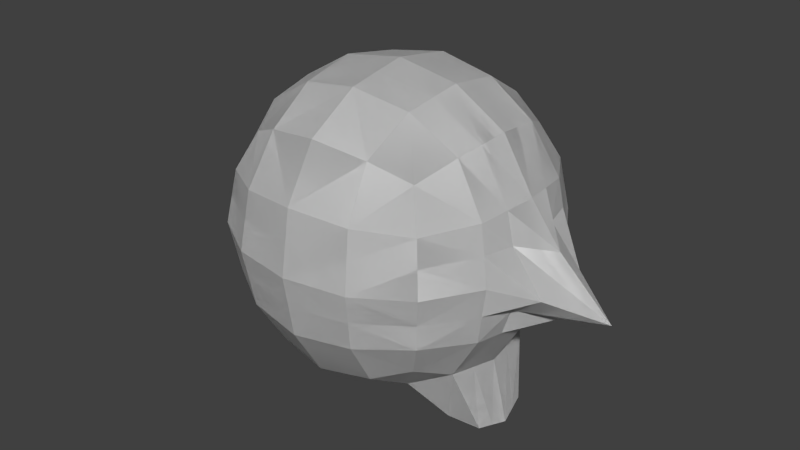 # Source: kirby.blend  (saved by Blender 2.74.0; exported with 4.5.12 LTS)
import bpy
from mathutils import Matrix  # noqa: F401  (used for matrix-valued properties, if any)

bpy.ops.wm.read_factory_settings(use_empty=True)
scene = bpy.context.scene
scene.name = 'Scene'

# ---- collections
col_collection_1 = bpy.data.collections.new('Collection 1'); scene.collection.children.link(col_collection_1)

# ---- materials (node trees are filled in below, after node groups)
mat_charactermaterial = bpy.data.materials.new('characterMaterial')
mat_charactermaterial.alpha_threshold = 0.0
mat_charactermaterial.use_transparent_shadow = False
mat_charactermaterial.roughness = 0.5

# ---- material node trees

# ---- world
world_world = bpy.data.worlds.new('World'); scene.world = world_world
world_world.color = (0.05088, 0.05088, 0.05088)
world_world.use_sun_shadow = False
world_world.sun_shadow_jitter_overblur = 0.0
world_world.cycles.sampling_method = 'MANUAL'
world_world.cycles.sample_map_resolution = 256

# ---- meshes
me_charactermaterial = bpy.data.meshes.new('characterMaterial')
me_charactermaterial.from_pydata([(0.3507, 3.725e-08, 0.1806), (0.48, 0.09821, 0.01798), (0.3264, 0.3264, 0.2361), (0.3264, -0.3264, 0.2361), (0.6211, 0.151, 0.3789), (0.835, 0.1691, 1.167), (0.8477, 0.1693, 0.82), (0.3507, -2.682e-07, 1.819), (0.3264, 0.3264, 1.764), (0.7917, 0.1632, 1.339), (0.7917, 0.1632, 0.6615), (0.3264, -0.3264, 1.764), (1.302, -2.486e-07, 0.8304), (0.8194, 0.3507, 1.0), (0.8194, -3.129e-07, 1.351), (0.8194, -0.3507, 1.004), (0.8194, -1.714e-07, 0.6493), (0.7639, 0.3264, 0.6736), (0.7639, 0.3264, 1.326), (0.7639, -0.3264, 1.326), (0.7639, -0.3264, 0.6736), (0.3507, -0.8194, 1.0), (1.016, 0.1753, 0.9324), (0.3264, -0.7639, 0.6736), (0.3264, -0.7639, 1.326), (0.3385, 0.1632, 1.792), (0.3385, 0.1632, 0.2083), (0.6211, -0.6211, 0.8512), (0.6211, 0.6211, 0.8493), (0.3386, 0.7917, 0.8371), (0.3386, -0.7917, 0.8371), (0.7917, -0.3386, 0.8388), (0.3507, 0.8194, 1.0), (1.018, -2.073e-07, 0.7565), (0.3264, 0.7639, 1.326), (0.3264, 0.7639, 0.6736), (0.7917, 0.3386, 0.8371), (0.6206, -0.6206, 1.156), (0.599, 0.3021, 0.401), (0.6432, -6.333e-08, 0.3568), (0.599, -0.3021, 0.401), (0.3021, 0.599, 0.401), (0.6206, 0.6206, 1.154), (0.599, 0.599, 0.6979), (0.6432, 0.6432, 1.0), (0.599, 0.599, 1.302), (0.3021, -0.599, 0.401), (0.599, -0.599, 0.6979), (0.6432, -0.6432, 1.004), (0.599, -0.599, 1.302), (0.3383, 0.791, 1.167), (0.3383, -0.7911, 1.167), (0.791, -0.3383, 1.168), (0.7911, 0.3383, 1.167), (0.9941, -2.797e-07, 1.12), (0.4991, 0.1968, 0.0354), (0.461, -0.00038, 0.000559), (0.4999, -0.197, 0.03825), (0.599, 0.3021, 1.599), (0.6432, -3.316e-07, 1.643), (0.599, -0.3021, 1.599), (0.3021, 0.599, 1.599), (0.6913, 0.1825, 0.03566), (0.3021, -0.599, 1.599), (0.692, -0.182, 0.0383), (0.7345, 3.369e-05, 0.0003148), (0.599, -0.3021, 0.401), (0.3264, -0.3264, 0.2361), (0.5093, 0.5093, 0.4907), (0.5093, -0.5093, 0.4907), (0.599, 0.3021, 0.401), (0.3264, 0.3264, 0.2361), (0.5093, 0.5093, 1.509), (0.5093, -0.5093, 1.509), (0.6432, -6.333e-08, 0.3568), (0.3507, 3.725e-08, 0.1806), (0.7129, 0.09128, 0.01799), (0.6211, 0.151, 1.621), (0.6211, 0.151, 0.3789), (0.3385, 0.1632, 0.2083), (0.3385, -0.1632, 0.2083), (0.3385, -0.1632, 1.792), (1.016, -0.1753, 0.9325), (0.7917, -0.1632, 1.339), (0.7917, -0.1632, 0.6615), (0.835, -0.1691, 1.167), (0.8477, -0.1693, 0.8202), (0.6211, -0.151, 0.3789), (0.4804, -0.09869, 0.01941), (0.7133, -0.09096, 0.01931), (0.6211, -0.151, 1.621), (0.6211, -0.151, 0.3789), (0.3385, -0.1632, 0.2083), (0.0, 1.118e-07, 0.1215), (-0.3507, 3.725e-08, 0.1806), (0.0, -0.3507, 0.1806), (-0.48, 0.09821, 0.01798), (0.0, 0.3507, 0.1806), (-0.3264, 0.3264, 0.2361), (-0.3264, -0.3264, 0.2361), (-0.6211, 0.151, 0.3789), (-0.835, 0.1691, 1.167), (0.0, -1.648e-07, 1.878), (0.0, 0.3507, 1.819), (-0.8477, 0.1693, 0.82), (0.0, -0.3507, 1.819), (-0.3507, -2.682e-07, 1.819), (-0.3264, 0.3264, 1.764), (-0.7917, 0.1632, 1.339), (-0.7917, 0.1632, 0.6615), (-0.3264, -0.3264, 1.764), (-1.302, -2.486e-07, 0.8304), (-0.8194, 0.3507, 1.0), (-0.8194, -3.129e-07, 1.351), (-0.8194, -0.3507, 1.0), (-0.8194, -1.714e-07, 0.6493), (-0.7639, 0.3264, 0.6736), (-0.7639, 0.3264, 1.326), (-0.7639, -0.3264, 1.326), (-0.7639, -0.3264, 0.6736), (0.0, -0.8785, 1.0), (-0.3507, -0.8194, 1.0), (0.0, -0.8194, 1.351), (-1.016, 0.1753, 0.9324), (0.0, -0.8194, 0.6493), (-0.3264, -0.7639, 0.6736), (-0.3264, -0.7639, 1.326), (-0.3385, 0.1632, 1.792), (0.0, 0.1753, 1.849), (0.0, 0.1753, 0.151), (-0.3385, 0.1632, 0.2083), (-0.6211, -0.6211, 0.8493), (-0.6211, 0.6211, 0.8493), (-0.3386, 0.7917, 0.8371), (0.0, 0.849, 0.825), (0.0, -0.849, 0.825), (-0.3386, -0.7917, 0.8371), (-0.7917, -0.3386, 0.8371), (0.0, 0.8785, 1.0), (-0.3507, 0.8194, 1.0), (0.0, 0.8194, 0.6493), (-1.018, -2.073e-07, 0.7565), (0.0, 0.8194, 1.351), (-0.3264, 0.7639, 1.326), (-0.3264, 0.7639, 0.6736), (-0.7917, 0.3386, 0.8371), (-0.6206, -0.6206, 1.154), (-0.599, 0.3021, 0.401), (-0.6432, -6.333e-08, 0.3568), (-0.599, -0.3021, 0.401), (-0.3021, 0.599, 0.401), (0.0, 0.6432, 0.3568), (-0.6206, 0.6206, 1.154), (-0.599, 0.599, 0.6979), (-0.6432, 0.6432, 1.0), (-0.599, 0.599, 1.302), (-0.3021, -0.599, 0.401), (0.0, -0.6432, 0.3568), (0.0, 0.8483, 1.179), (-0.599, -0.599, 0.6979), (-0.6432, -0.6432, 1.0), (-0.599, -0.599, 1.302), (-0.3383, 0.791, 1.167), (-0.3383, -0.7911, 1.167), (0.0, -0.8483, 1.179), (-0.791, -0.3383, 1.167), (-0.7911, 0.3383, 1.167), (-0.9941, -2.797e-07, 1.12), (-0.4991, 0.1968, 0.0354), (-0.461, -0.00038, 0.000559), (-0.4999, -0.197, 0.03825), (-0.599, 0.3021, 1.599), (-0.6432, -3.316e-07, 1.643), (-0.599, -0.3021, 1.599), (-0.3021, 0.599, 1.599), (0.0, 0.6432, 1.643), (-0.6913, 0.1825, 0.03566), (-0.3021, -0.599, 1.599), (0.0, -0.6432, 1.643), (-0.692, -0.182, 0.0383), (-0.7345, 3.369e-05, 0.0003148), (-0.599, -0.3021, 0.401), (-0.3264, -0.3264, 0.2361), (-0.5093, 0.5093, 0.4907), (-0.5093, -0.5093, 0.4907), (-0.599, 0.3021, 0.401), (-0.3264, 0.3264, 0.2361), (-0.5093, 0.5093, 1.509), (-0.5093, -0.5093, 1.509), (-0.6432, -6.333e-08, 0.3568), (-0.3507, 3.725e-08, 0.1806), (-0.7129, 0.09128, 0.01799), (-0.6211, 0.151, 1.621), (-0.6211, 0.151, 0.3789), (-0.3385, 0.1632, 0.2083), (0.0, -0.1753, 0.151), (-0.3385, -0.1632, 0.2083), (0.0, -0.1753, 1.849), (-0.3385, -0.1632, 1.792), (-1.016, -0.1753, 0.9324), (-0.7917, -0.1632, 1.339), (-0.7917, -0.1632, 0.6615), (-0.835, -0.1691, 1.167), (-0.8477, -0.1693, 0.82), (-0.6211, -0.151, 0.3789), (-0.4804, -0.09869, 0.01941), (-0.7133, -0.09096, 0.01931), (-0.6211, -0.151, 1.621), (-0.6211, -0.151, 0.3789), (-0.3385, -0.1632, 0.2083), (0.0, 1.118e-07, 0.1215), (0.3507, 3.725e-08, 0.1806), (0.6432, -6.333e-08, 0.3568), (0.6432, -6.333e-08, 0.3568), (0.3385, 0.1632, 0.2083), (0.3264, 0.3264, 0.2361), (0.0, 0.3507, 0.1806), (0.3021, 0.599, 0.401), (0.599, 0.3021, 0.401), (0.0, -0.1753, 0.151), (0.0, -0.3507, 0.1806), (0.0, -0.6432, 0.3568), (0.3264, -0.3264, 0.2361), (0.3385, -0.1632, 0.2083), (0.599, -0.3021, 0.401), (0.3021, -0.599, 0.401), (0.0, 0.1753, 0.151), (0.6211, 0.151, 0.3789), (0.6211, 0.151, 0.3789), (0.6211, 0.151, 1.621), (0.3385, 0.1632, 1.792), (0.7917, 0.1632, 0.6615), (0.8477, 0.1693, 0.82), (0.0, 0.6432, 0.3568), (0.835, 0.1691, 1.167), (0.7917, 0.1632, 1.339), (0.0, 0.1753, 1.849), (1.016, 0.1753, 0.9324), (0.0, 0.3507, 1.819), (0.0, 0.6432, 1.643), (0.3264, 0.3264, 1.764), (0.599, 0.3021, 1.599), (0.3021, 0.599, 1.599), (0.7129, 0.09128, 0.01799), (0.48, 0.09821, 0.01798), (0.3385, 0.1632, 0.2083), (0.3507, 3.725e-08, 0.1806), (0.599, 0.3021, 0.401), (0.0, -0.1753, 1.849), (0.0, -0.3507, 1.819), (0.0, -0.6432, 1.643), (0.6913, 0.1825, 0.03566), (0.461, -0.00038, 0.000559), (0.0, -1.648e-07, 1.878), (0.3507, -2.682e-07, 1.819), (0.6432, -3.316e-07, 1.643), (0.3385, -0.1632, 1.792), (0.3264, -0.3264, 1.764), (0.3021, -0.599, 1.599), (0.599, -0.3021, 1.599), (0.8194, 0.3507, 1.0), (0.6432, 0.6432, 1.0), (0.7917, 0.3386, 0.8371), (0.7639, 0.3264, 0.6736), (0.599, 0.599, 0.6979), (0.9941, -2.797e-07, 1.12), (0.8194, -3.129e-07, 1.351), (0.7639, 0.3264, 1.326), (0.7911, 0.3383, 1.167), (0.599, 0.599, 1.302), (1.016, -0.1753, 0.9325), (0.8194, -0.3507, 1.004), (0.6432, -0.6432, 1.004), (0.791, -0.3383, 1.168), (0.7639, -0.3264, 1.326), (0.7917, -0.1632, 1.339), (0.599, -0.599, 1.302), (1.018, -2.073e-07, 0.7565), (0.8194, -1.714e-07, 0.6493), (0.7917, -0.1632, 0.6615), (0.7639, -0.3264, 0.6736), (0.7917, -0.3386, 0.8388), (0.599, -0.599, 0.6979), (0.0, -0.8785, 1.0), (0.3507, -0.8194, 1.0), (0.3386, -0.7917, 0.8371), (0.3264, -0.7639, 0.6736), (0.0, -0.8194, 0.6493), (0.0, -0.8483, 1.179), (0.0, -0.8194, 1.351), (0.3264, -0.7639, 1.326), (0.3383, -0.7911, 1.167), (1.302, -2.486e-07, 0.8304), (0.0, -0.849, 0.825), (0.6211, -0.6211, 0.8512), (0.6211, 0.6211, 0.8493), (0.3386, 0.7917, 0.8371), (0.0, 0.849, 0.825), (0.6206, 0.6206, 1.154), (0.835, -0.1691, 1.167), (0.8477, -0.1693, 0.8202), (0.3507, 0.8194, 1.0), (0.0, 0.8785, 1.0), (0.6206, -0.6206, 1.156), (0.0, 0.8483, 1.179), (0.3383, 0.791, 1.167), (0.3264, 0.7639, 1.326), (0.0, 0.8194, 1.351), (0.0, 0.8194, 0.6493), (0.3264, 0.7639, 0.6736), (0.5093, 0.5093, 0.4907), (0.6211, -0.151, 0.3789), (0.5093, -0.5093, 0.4907), (0.7345, 3.369e-05, 0.0003148), (0.692, -0.182, 0.0383), (0.599, -0.3021, 0.401), (0.5093, 0.5093, 1.509), (0.4999, -0.197, 0.03825), (0.3264, -0.3264, 0.2361), (0.5093, -0.5093, 1.509), (0.3264, 0.3264, 0.2361), (0.4991, 0.1968, 0.0354), (0.4804, -0.09869, 0.01941), (0.7133, -0.09096, 0.01931), (0.6211, -0.151, 1.621), (0.6211, -0.151, 0.3789), (0.3385, -0.1632, 0.2083), (-0.3507, 3.725e-08, 0.1806), (-0.6432, -6.333e-08, 0.3568), (-0.6432, -6.333e-08, 0.3568), (-0.3385, 0.1632, 0.2083), (-0.3264, 0.3264, 0.2361), (-0.3021, 0.599, 0.401), (-0.599, 0.3021, 0.401), (-0.3264, -0.3264, 0.2361), (-0.3385, -0.1632, 0.2083), (-0.599, -0.3021, 0.401), (-0.3021, -0.599, 0.401), (-0.6211, 0.151, 0.3789), (-0.6211, 0.151, 0.3789), (-0.6211, 0.151, 1.621), (-0.3385, 0.1632, 1.792), (-0.7917, 0.1632, 0.6615), (-0.8477, 0.1693, 0.82), (-0.835, 0.1691, 1.167), (-0.7917, 0.1632, 1.339), (-1.016, 0.1753, 0.9324), (-0.3264, 0.3264, 1.764), (-0.599, 0.3021, 1.599), (-0.3021, 0.599, 1.599), (-0.7129, 0.09128, 0.01799), (-0.48, 0.09821, 0.01798), (-0.3385, 0.1632, 0.2083), (-0.3507, 3.725e-08, 0.1806), (-0.599, 0.3021, 0.401), (-0.6913, 0.1825, 0.03566), (-0.461, -0.00038, 0.000559), (-0.3507, -2.682e-07, 1.819), (-0.6432, -3.316e-07, 1.643), (-0.3385, -0.1632, 1.792), (-0.3264, -0.3264, 1.764), (-0.3021, -0.599, 1.599), (-0.599, -0.3021, 1.599), (-0.8194, 0.3507, 1.0), (-0.6432, 0.6432, 1.0), (-0.7917, 0.3386, 0.8371), (-0.7639, 0.3264, 0.6736), (-0.599, 0.599, 0.6979), (-0.9941, -2.797e-07, 1.12), (-0.8194, -3.129e-07, 1.351), (-0.7639, 0.3264, 1.326), (-0.7911, 0.3383, 1.167), (-0.599, 0.599, 1.302), (-1.016, -0.1753, 0.9324), (-0.8194, -0.3507, 1.0), (-0.6432, -0.6432, 1.0), (-0.791, -0.3383, 1.167), (-0.7639, -0.3264, 1.326), (-0.7917, -0.1632, 1.339), (-0.599, -0.599, 1.302), (-1.018, -2.073e-07, 0.7565), (-0.8194, -1.714e-07, 0.6493), (-0.7917, -0.1632, 0.6615), (-0.7639, -0.3264, 0.6736), (-0.7917, -0.3386, 0.8371), (-0.599, -0.599, 0.6979), (-0.3507, -0.8194, 1.0), (-0.3386, -0.7917, 0.8371), (-0.3264, -0.7639, 0.6736), (-0.3264, -0.7639, 1.326), (-0.3383, -0.7911, 1.167), (-1.302, -2.486e-07, 0.8304), (-0.6211, -0.6211, 0.8493), (-0.6211, 0.6211, 0.8493), (-0.3386, 0.7917, 0.8371), (-0.6206, 0.6206, 1.154), (-0.835, -0.1691, 1.167), (-0.8477, -0.1693, 0.82), (-0.3507, 0.8194, 1.0), (-0.6206, -0.6206, 1.154), (-0.3383, 0.791, 1.167), (-0.3264, 0.7639, 1.326), (-0.3264, 0.7639, 0.6736), (-0.5093, 0.5093, 0.4907), (-0.6211, -0.151, 0.3789), (-0.5093, -0.5093, 0.4907), (-0.7345, 3.369e-05, 0.0003148), (-0.692, -0.182, 0.0383), (-0.599, -0.3021, 0.401), (-0.5093, 0.5093, 1.509), (-0.4999, -0.197, 0.03825), (-0.3264, -0.3264, 0.2361), (-0.5093, -0.5093, 1.509), (-0.3264, 0.3264, 0.2361), (-0.4991, 0.1968, 0.0354), (-0.4804, -0.09869, 0.01941), (-0.7133, -0.09096, 0.01931), (-0.6211, -0.151, 1.621), (-0.6211, -0.151, 0.3789), (-0.3385, -0.1632, 0.2083)], [], [(129, 26, 2, 97), (4, 78, 74, 39), (97, 2, 41, 151), (2, 38, 68, 41), (195, 95, 3, 80), (95, 157, 46, 3), (87, 91, 66, 40), (3, 46, 69, 40), (74, 65, 89, 91), (67, 57, 88, 92), (56, 88, 89, 65), (3, 67, 92, 80), (12, 33, 86, 82), (93, 0, 26, 129), (12, 82, 85, 54), (38, 70, 78, 4), (128, 103, 8, 25), (103, 175, 61, 8), (25, 8, 58, 77), (8, 61, 72, 58), (7, 25, 77, 59), (16, 10, 4, 39), (54, 14, 9, 5), (14, 59, 77, 9), (102, 128, 25, 7), (12, 22, 6, 33), (33, 6, 10, 16), (12, 54, 5, 22), (197, 81, 11, 105), (81, 90, 60, 11), (105, 11, 63, 178), (11, 60, 73, 63), (6, 36, 17, 10), (36, 28, 43, 17), (10, 17, 38, 4), (17, 43, 68, 38), (5, 9, 18, 53), (9, 77, 58, 18), (53, 18, 45, 42), (18, 58, 72, 45), (85, 52, 19, 83), (52, 37, 49, 19), (83, 19, 60, 90), (19, 49, 73, 60), (86, 84, 20, 31), (84, 87, 40, 20), (31, 20, 47, 27), (20, 40, 69, 47), (135, 30, 23, 124), (30, 27, 47, 23), (124, 23, 46, 157), (23, 47, 69, 46), (164, 122, 24, 51), (122, 178, 63, 24), (51, 24, 49, 37), (24, 63, 73, 49), (56, 65, 76, 1), (75, 56, 1, 79), (22, 13, 36, 6), (13, 44, 28, 36), (70, 62, 76, 78), (82, 86, 31, 15), (0, 75, 79, 26), (15, 31, 27, 48), (21, 48, 27, 30), (13, 53, 42, 44), (138, 32, 50, 158), (91, 89, 64, 66), (120, 21, 30, 135), (15, 48, 37, 52), (22, 5, 53, 13), (78, 76, 65, 74), (138, 134, 29, 32), (21, 51, 37, 48), (82, 15, 52, 85), (66, 64, 57, 67), (32, 29, 28, 44), (32, 44, 42, 50), (120, 164, 51, 21), (92, 88, 56, 75), (158, 50, 34, 142), (50, 42, 45, 34), (142, 34, 61, 175), (34, 45, 72, 61), (134, 140, 35, 29), (140, 151, 41, 35), (29, 35, 43, 28), (35, 41, 68, 43), (88, 57, 64, 89), (2, 71, 70, 38), (80, 92, 75, 0), (40, 66, 67, 3), (1, 76, 62, 55), (71, 55, 62, 70), (26, 79, 71, 2), (79, 1, 55, 71), (16, 39, 87, 84), (33, 16, 84, 86), (14, 83, 90, 59), (54, 85, 83, 14), (7, 59, 90, 81), (102, 7, 81, 197), (39, 74, 91, 87), (93, 195, 80, 0), (129, 97, 98, 130), (100, 148, 189, 193), (97, 151, 150, 98), (98, 150, 183, 147), (195, 196, 99, 95), (95, 99, 156, 157), (204, 149, 181, 208), (99, 149, 184, 156), (189, 208, 206, 180), (182, 209, 205, 170), (169, 180, 206, 205), (99, 196, 209, 182), (111, 199, 203, 141), (93, 129, 130, 94), (111, 167, 202, 199), (147, 100, 193, 185), (128, 127, 107, 103), (103, 107, 174, 175), (127, 192, 171, 107), (107, 171, 187, 174), (106, 172, 192, 127), (115, 148, 100, 109), (167, 101, 108, 113), (113, 108, 192, 172), (102, 106, 127, 128), (111, 141, 104, 123), (141, 115, 109, 104), (111, 123, 101, 167), (197, 105, 110, 198), (198, 110, 173, 207), (105, 178, 177, 110), (110, 177, 188, 173), (104, 109, 116, 145), (145, 116, 153, 132), (109, 100, 147, 116), (116, 147, 183, 153), (101, 166, 117, 108), (108, 117, 171, 192), (166, 152, 155, 117), (117, 155, 187, 171), (202, 200, 118, 165), (165, 118, 161, 146), (200, 207, 173, 118), (118, 173, 188, 161), (203, 137, 119, 201), (201, 119, 149, 204), (137, 131, 159, 119), (119, 159, 184, 149), (135, 124, 125, 136), (136, 125, 159, 131), (124, 157, 156, 125), (125, 156, 184, 159), (164, 163, 126, 122), (122, 126, 177, 178), (163, 146, 161, 126), (126, 161, 188, 177), (169, 96, 191, 180), (190, 194, 96, 169), (123, 104, 145, 112), (112, 145, 132, 154), (185, 193, 191, 176), (199, 114, 137, 203), (94, 130, 194, 190), (114, 160, 131, 137), (121, 136, 131, 160), (112, 154, 152, 166), (138, 158, 162, 139), (208, 181, 179, 206), (120, 135, 136, 121), (114, 165, 146, 160), (123, 112, 166, 101), (193, 189, 180, 191), (138, 139, 133, 134), (121, 160, 146, 163), (199, 202, 165, 114), (181, 182, 170, 179), (139, 154, 132, 133), (139, 162, 152, 154), (120, 121, 163, 164), (209, 190, 169, 205), (158, 142, 143, 162), (162, 143, 155, 152), (142, 175, 174, 143), (143, 174, 187, 155), (134, 133, 144, 140), (140, 144, 150, 151), (133, 132, 153, 144), (144, 153, 183, 150), (205, 206, 179, 170), (98, 147, 185, 186), (196, 94, 190, 209), (149, 99, 182, 181), (96, 168, 176, 191), (186, 185, 176, 168), (130, 98, 186, 194), (194, 186, 168, 96), (115, 201, 204, 148), (141, 203, 201, 115), (113, 172, 207, 200), (167, 113, 200, 202), (106, 198, 207, 172), (102, 197, 198, 106), (148, 204, 208, 189), (93, 94, 196, 195), (226, 216, 215, 214), (227, 213, 212, 228), (216, 233, 217, 215), (215, 217, 310, 218), (219, 223, 222, 220), (220, 222, 225, 221), (311, 224, 315, 325), (222, 224, 312, 225), (212, 325, 323, 313), (318, 326, 322, 317), (252, 313, 323, 322), (222, 223, 326, 318), (292, 270, 300, 277), (210, 226, 214, 211), (292, 265, 299, 270), (218, 227, 228, 247), (236, 230, 240, 238), (238, 240, 242, 239), (230, 229, 241, 240), (240, 241, 316, 242), (254, 255, 229, 230), (278, 213, 227, 231), (265, 234, 235, 266), (266, 235, 229, 255), (253, 254, 230, 236), (292, 277, 232, 237), (277, 278, 231, 232), (292, 237, 234, 265), (248, 249, 257, 256), (256, 257, 259, 324), (249, 250, 258, 257), (257, 258, 319, 259), (232, 231, 263, 262), (262, 263, 264, 295), (231, 227, 218, 263), (263, 218, 310, 264), (234, 268, 267, 235), (235, 267, 241, 229), (268, 298, 269, 267), (267, 269, 316, 241), (299, 275, 274, 273), (273, 274, 276, 303), (275, 324, 259, 274), (274, 259, 319, 276), (300, 281, 280, 279), (279, 280, 224, 311), (281, 294, 282, 280), (280, 282, 312, 224), (293, 287, 286, 285), (285, 286, 282, 294), (287, 221, 225, 286), (286, 225, 312, 282), (288, 291, 290, 289), (289, 290, 258, 250), (291, 303, 276, 290), (290, 276, 319, 258), (252, 244, 243, 313), (246, 245, 244, 252), (237, 232, 262, 260), (260, 262, 295, 261), (247, 228, 243, 251), (270, 271, 281, 300), (211, 214, 245, 246), (271, 272, 294, 281), (284, 285, 294, 272), (260, 261, 298, 268), (302, 304, 305, 301), (325, 315, 314, 323), (283, 293, 285, 284), (271, 273, 303, 272), (237, 260, 268, 234), (228, 212, 313, 243), (302, 301, 296, 297), (284, 272, 303, 291), (270, 299, 273, 271), (315, 318, 317, 314), (301, 261, 295, 296), (301, 305, 298, 261), (283, 284, 291, 288), (326, 246, 252, 322), (304, 307, 306, 305), (305, 306, 269, 298), (307, 239, 242, 306), (306, 242, 316, 269), (297, 296, 309, 308), (308, 309, 217, 233), (296, 295, 264, 309), (309, 264, 310, 217), (322, 323, 314, 317), (215, 218, 247, 320), (223, 211, 246, 326), (224, 222, 318, 315), (244, 321, 251, 243), (320, 247, 251, 321), (214, 215, 320, 245), (245, 320, 321, 244), (278, 279, 311, 213), (277, 300, 279, 278), (266, 255, 324, 275), (265, 266, 275, 299), (254, 256, 324, 255), (253, 248, 256, 254), (213, 311, 325, 212), (210, 211, 223, 219), (226, 330, 331, 216), (338, 339, 328, 329), (216, 331, 332, 233), (331, 333, 403, 332), (219, 220, 334, 335), (220, 221, 337, 334), (404, 418, 408, 336), (334, 337, 405, 336), (328, 406, 416, 418), (411, 410, 415, 419), (356, 415, 416, 406), (334, 411, 419, 335), (391, 380, 397, 373), (210, 327, 330, 226), (391, 373, 396, 368), (333, 354, 339, 338), (236, 238, 347, 341), (238, 239, 349, 347), (341, 347, 348, 340), (347, 349, 409, 348), (357, 341, 340, 358), (381, 342, 338, 329), (368, 369, 345, 344), (369, 358, 340, 345), (253, 236, 341, 357), (391, 346, 343, 380), (380, 343, 342, 381), (391, 368, 344, 346), (248, 359, 360, 249), (359, 417, 362, 360), (249, 360, 361, 250), (360, 362, 412, 361), (343, 365, 366, 342), (365, 393, 367, 366), (342, 366, 333, 338), (366, 367, 403, 333), (344, 345, 370, 371), (345, 340, 348, 370), (371, 370, 372, 395), (370, 348, 409, 372), (396, 376, 377, 378), (376, 399, 379, 377), (378, 377, 362, 417), (377, 379, 412, 362), (397, 382, 383, 384), (382, 404, 336, 383), (384, 383, 385, 392), (383, 336, 405, 385), (293, 387, 388, 287), (387, 392, 385, 388), (287, 388, 337, 221), (388, 385, 405, 337), (288, 289, 389, 390), (289, 250, 361, 389), (390, 389, 379, 399), (389, 361, 412, 379), (356, 406, 350, 351), (353, 356, 351, 352), (346, 363, 365, 343), (363, 364, 393, 365), (354, 355, 350, 339), (373, 397, 384, 374), (327, 353, 352, 330), (374, 384, 392, 375), (386, 375, 392, 387), (363, 371, 395, 364), (302, 398, 400, 304), (418, 416, 407, 408), (283, 386, 387, 293), (374, 375, 399, 376), (346, 344, 371, 363), (339, 350, 406, 328), (302, 297, 394, 398), (386, 390, 399, 375), (373, 374, 376, 396), (408, 407, 410, 411), (398, 394, 393, 364), (398, 364, 395, 400), (283, 288, 390, 386), (419, 415, 356, 353), (304, 400, 401, 307), (400, 395, 372, 401), (307, 401, 349, 239), (401, 372, 409, 349), (297, 308, 402, 394), (308, 233, 332, 402), (394, 402, 367, 393), (402, 332, 403, 367), (415, 410, 407, 416), (331, 413, 354, 333), (335, 419, 353, 327), (336, 408, 411, 334), (351, 350, 355, 414), (413, 414, 355, 354), (330, 352, 413, 331), (352, 351, 414, 413), (381, 329, 404, 382), (380, 381, 382, 397), (369, 378, 417, 358), (368, 396, 378, 369), (357, 358, 417, 359), (253, 357, 359, 248), (329, 328, 418, 404), (210, 219, 335, 327)])
_uv = me_charactermaterial.uv_layers.new(name='UVMap')
_uv.uv.foreach_set('vector', [0.3549, 0.2277, 0.4097, 0.2286, 0.4131, 0.2011, 0.355, 0.2011, 0.4761, 0.2229, 0.4755, 0.2231, 0.4824, 0.2541, 0.483, 0.254, 0.355, 0.2011, 0.4131, 0.2011, 0.4096, 0.146, 0.3553, 0.1444, 0.4131, 0.2011, 0.4641, 0.1931, 0.452, 0.1503, 0.4096, 0.146, 0.3548, 0.2909, 0.3547, 0.3217, 0.427, 0.3168, 0.4161, 0.2855, 0.3547, 0.3217, 0.3546, 0.3955, 0.4304, 0.3852, 0.427, 0.3168, 0.485, 0.284, 0.4844, 0.284, 0.4782, 0.317, 0.4787, 0.3177, 0.427, 0.3168, 0.4304, 0.3852, 0.4783, 0.3696, 0.4787, 0.3177, 0.8525, 0.5864, 0.8543, 0.5214, 0.8421, 0.5215, 0.811, 0.5852, 0.7518, 0.468, 0.8183, 0.4951, 0.8356, 0.4874, 0.7979, 0.4416, 0.7524, 0.2942, 0.7303, 0.2967, 0.7281, 0.3474, 0.7479, 0.3535, 0.427, 0.3168, 0.4274, 0.3159, 0.4167, 0.2853, 0.4161, 0.2855, 0.7079, 0.2152, 0.6281, 0.2292, 0.6037, 0.2951, 0.6562, 0.2915, 0.3548, 0.258, 0.4074, 0.2551, 0.4097, 0.2286, 0.3549, 0.2277, 0.7514, 0.6569, 0.697, 0.5836, 0.622, 0.5691, 0.6443, 0.6266, 0.4641, 0.1931, 0.4638, 0.1941, 0.4755, 0.2231, 0.4761, 0.2229, 0.3759, 0.6094, 0.3758, 0.6399, 0.4314, 0.6396, 0.4355, 0.611, 0.3758, 0.6399, 0.3757, 0.6956, 0.4282, 0.6943, 0.4314, 0.6396, 0.4355, 0.611, 0.4314, 0.6396, 0.4873, 0.6472, 0.4949, 0.6195, 0.4314, 0.6396, 0.4282, 0.6943, 0.4723, 0.6899, 0.4873, 0.6472, 0.4391, 0.5817, 0.4355, 0.611, 0.4949, 0.6195, 0.5009, 0.5909, 0.5636, 0.2408, 0.5455, 0.1981, 0.4765, 0.2228, 0.4835, 0.2539, 0.6443, 0.6266, 0.5733, 0.6071, 0.559, 0.6434, 0.5963, 0.6639, 0.5733, 0.6071, 0.5009, 0.5909, 0.4949, 0.6195, 0.559, 0.6434, 0.376, 0.5781, 0.3759, 0.6094, 0.4355, 0.611, 0.4391, 0.5817, 0.7079, 0.2152, 0.6334, 0.1605, 0.5829, 0.1758, 0.6281, 0.2292, 0.6281, 0.2292, 0.5829, 0.1758, 0.5455, 0.1981, 0.5636, 0.2408, 0.7514, 0.6569, 0.6443, 0.6266, 0.5963, 0.6639, 0.6667, 0.6909, 0.376, 0.5457, 0.4414, 0.5508, 0.4432, 0.5177, 0.3761, 0.5104, 0.4414, 0.5508, 0.5059, 0.5606, 0.5095, 0.5284, 0.4432, 0.5177, 0.3761, 0.5104, 0.4432, 0.5177, 0.4544, 0.4438, 0.3763, 0.4334, 0.4432, 0.5177, 0.5095, 0.5284, 0.5133, 0.4693, 0.4544, 0.4438, 0.5829, 0.1758, 0.5565, 0.138, 0.5275, 0.1642, 0.5455, 0.1981, 0.5565, 0.138, 0.5007, 0.08356, 0.4814, 0.1114, 0.5275, 0.1642, 0.5455, 0.1981, 0.5275, 0.1642, 0.4641, 0.1931, 0.4765, 0.2228, 0.5275, 0.1642, 0.4814, 0.1114, 0.452, 0.1503, 0.4641, 0.1931, 0.5963, 0.6639, 0.559, 0.6434, 0.5433, 0.6763, 0.572, 0.699, 0.559, 0.6434, 0.4949, 0.6195, 0.4873, 0.6472, 0.5433, 0.6763, 0.572, 0.699, 0.5433, 0.6763, 0.5009, 0.7281, 0.52, 0.7544, 0.5433, 0.6763, 0.4873, 0.6472, 0.4723, 0.6899, 0.5009, 0.7281, 0.622, 0.5691, 0.62, 0.525, 0.5811, 0.5286, 0.5783, 0.5677, 0.62, 0.525, 0.6111, 0.4424, 0.5738, 0.4499, 0.5811, 0.5286, 0.5783, 0.5677, 0.5811, 0.5286, 0.5095, 0.5284, 0.5059, 0.5606, 0.5811, 0.5286, 0.5738, 0.4499, 0.5133, 0.4693, 0.5095, 0.5284, 0.6037, 0.2951, 0.5603, 0.287, 0.5546, 0.3264, 0.5932, 0.3403, 0.5603, 0.287, 0.4855, 0.2841, 0.4787, 0.3177, 0.5546, 0.3264, 0.5932, 0.3403, 0.5546, 0.3264, 0.5301, 0.3998, 0.5647, 0.4164, 0.5546, 0.3264, 0.4787, 0.3177, 0.4783, 0.3696, 0.5301, 0.3998, 0.8564, 0.1111, 0.9272, 0.1172, 0.9275, 0.08225, 0.8589, 0.07401, 0.9272, 0.1172, 0.9998, 0.1216, 0.9983, 0.08582, 0.9275, 0.08225, 0.8589, 0.07401, 0.9275, 0.08225, 0.9344, 0.01138, 0.8637, 0.0001927, 0.9275, 0.08225, 0.9983, 0.08582, 0.9888, 0.02932, 0.9344, 0.01138, 0.8516, 0.1838, 0.8492, 0.2199, 0.9183, 0.2208, 0.9226, 0.1869, 0.8492, 0.2199, 0.8443, 0.2938, 0.9158, 0.292, 0.9183, 0.2208, 0.9226, 0.1869, 0.9183, 0.2208, 0.989, 0.2266, 0.995, 0.193, 0.9183, 0.2208, 0.9158, 0.292, 0.9722, 0.2813, 0.989, 0.2266, 0.7524, 0.2942, 0.7479, 0.3535, 0.7684, 0.3504, 0.7738, 0.3, 0.8516, 0.4334, 0.8522, 0.4842, 0.8704, 0.4861, 0.9083, 0.4384, 0.6334, 0.1605, 0.586, 0.1091, 0.5565, 0.138, 0.5829, 0.1758, 0.586, 0.1091, 0.521, 0.05299, 0.5007, 0.08356, 0.5565, 0.138, 0.9389, 0.5727, 0.8764, 0.5211, 0.8653, 0.5215, 0.8933, 0.5864, 0.6562, 0.2915, 0.6037, 0.2951, 0.5932, 0.3403, 0.6321, 0.3555, 0.4074, 0.2551, 0.4079, 0.255, 0.4102, 0.2287, 0.4097, 0.2286, 0.6321, 0.3555, 0.5932, 0.3403, 0.5647, 0.4164, 0.5994, 0.433, 0.9261, 0.1517, 0.9998, 0.1576, 0.9998, 0.1216, 0.9272, 0.1172, 0.6045, 0.726, 0.572, 0.699, 0.52, 0.7544, 0.5418, 0.7852, 0.3754, 0.8402, 0.4657, 0.8244, 0.4539, 0.7811, 0.3755, 0.7951, 0.811, 0.5852, 0.8421, 0.5215, 0.8291, 0.5199, 0.7666, 0.5701, 0.854, 0.147, 0.9261, 0.1517, 0.9272, 0.1172, 0.8564, 0.1111, 0.6624, 0.5213, 0.6501, 0.4348, 0.6111, 0.4424, 0.62, 0.525, 0.6667, 0.6909, 0.5963, 0.6639, 0.572, 0.699, 0.6045, 0.726, 0.8933, 0.5864, 0.8653, 0.5215, 0.8543, 0.5214, 0.8525, 0.5864, 0.356, 0.0001927, 0.3558, 0.04386, 0.4326, 0.05346, 0.4452, 0.0157, 0.9261, 0.1517, 0.9226, 0.1869, 0.995, 0.193, 0.9998, 0.1576, 0.697, 0.5836, 0.6624, 0.5213, 0.62, 0.525, 0.622, 0.5691, 0.7666, 0.5701, 0.8291, 0.5199, 0.8183, 0.4951, 0.7518, 0.468, 0.4452, 0.0157, 0.4326, 0.05346, 0.5007, 0.08356, 0.521, 0.05299, 0.4657, 0.8244, 0.5418, 0.7852, 0.52, 0.7544, 0.4539, 0.7811, 0.854, 0.147, 0.8516, 0.1838, 0.9226, 0.1869, 0.9261, 0.1517, 0.7979, 0.4416, 0.8356, 0.4874, 0.8522, 0.4842, 0.8516, 0.4334, 0.3755, 0.7951, 0.4539, 0.7811, 0.4411, 0.7523, 0.3756, 0.7574, 0.4539, 0.7811, 0.52, 0.7544, 0.5009, 0.7281, 0.4411, 0.7523, 0.3756, 0.7574, 0.4411, 0.7523, 0.4282, 0.6943, 0.3757, 0.6956, 0.4411, 0.7523, 0.5009, 0.7281, 0.4723, 0.6899, 0.4282, 0.6943, 0.3558, 0.04386, 0.3555, 0.08247, 0.4214, 0.08757, 0.4326, 0.05346, 0.3555, 0.08247, 0.3553, 0.1444, 0.4096, 0.146, 0.4214, 0.08757, 0.4326, 0.05346, 0.4214, 0.08757, 0.4814, 0.1114, 0.5007, 0.08356, 0.4214, 0.08757, 0.4096, 0.146, 0.452, 0.1503, 0.4814, 0.1114, 0.7303, 0.2967, 0.7083, 0.2993, 0.7083, 0.3412, 0.7281, 0.3474, 0.4131, 0.2011, 0.4136, 0.2017, 0.4638, 0.1941, 0.4641, 0.1931, 0.4161, 0.2855, 0.4167, 0.2853, 0.4079, 0.255, 0.4074, 0.2551, 0.4787, 0.3177, 0.4782, 0.317, 0.4274, 0.3159, 0.427, 0.3168, 0.7738, 0.3, 0.7684, 0.3504, 0.789, 0.3472, 0.7952, 0.3058, 0.9572, 0.466, 0.8884, 0.4944, 0.8764, 0.5211, 0.9389, 0.5727, 0.4097, 0.2286, 0.4102, 0.2287, 0.4136, 0.2017, 0.4131, 0.2011, 0.9083, 0.4384, 0.8704, 0.4861, 0.8884, 0.4944, 0.9572, 0.466, 0.5636, 0.2408, 0.4835, 0.2539, 0.4855, 0.2841, 0.5603, 0.287, 0.6281, 0.2292, 0.5636, 0.2408, 0.5603, 0.287, 0.6037, 0.2951, 0.5733, 0.6071, 0.5783, 0.5677, 0.5059, 0.5606, 0.5009, 0.5909, 0.6443, 0.6266, 0.622, 0.5691, 0.5783, 0.5677, 0.5733, 0.6071, 0.4391, 0.5817, 0.5009, 0.5909, 0.5059, 0.5606, 0.4414, 0.5508, 0.376, 0.5781, 0.4391, 0.5817, 0.4414, 0.5508, 0.376, 0.5457, 0.483, 0.254, 0.4824, 0.2541, 0.4844, 0.284, 0.485, 0.284, 0.3548, 0.258, 0.3548, 0.2909, 0.4161, 0.2855, 0.4074, 0.2551, 0.3549, 0.2277, 0.355, 0.2011, 0.2968, 0.2007, 0.3001, 0.2283, 0.2335, 0.2213, 0.2263, 0.2535, 0.2268, 0.2536, 0.2341, 0.2215, 0.355, 0.2011, 0.3553, 0.1444, 0.3009, 0.1455, 0.2968, 0.2007, 0.2968, 0.2007, 0.3009, 0.1455, 0.2584, 0.1495, 0.246, 0.1922, 0.3548, 0.2909, 0.2934, 0.2853, 0.2822, 0.3166, 0.3547, 0.3217, 0.3547, 0.3217, 0.2822, 0.3166, 0.279, 0.3849, 0.3546, 0.3955, 0.224, 0.2839, 0.2313, 0.3174, 0.2317, 0.3168, 0.2246, 0.2839, 0.2822, 0.3166, 0.2313, 0.3174, 0.2314, 0.3694, 0.279, 0.3849, 0.8556, 0.5867, 0.8141, 0.5867, 0.8435, 0.6513, 0.8557, 0.6517, 0.7518, 0.7024, 0.7972, 0.73, 0.8361, 0.6852, 0.819, 0.677, 0.7678, 0.3539, 0.7083, 0.3539, 0.7129, 0.3741, 0.7636, 0.3757, 0.2822, 0.3166, 0.2934, 0.2853, 0.2928, 0.2851, 0.2819, 0.3157, 0.0001927, 0.2136, 0.05239, 0.2909, 0.1054, 0.2946, 0.08084, 0.2279, 0.3548, 0.258, 0.3549, 0.2277, 0.3001, 0.2283, 0.3023, 0.2549, 0.0001927, 0.6553, 0.1074, 0.6254, 0.1299, 0.568, 0.05488, 0.5822, 0.246, 0.1922, 0.2335, 0.2213, 0.2341, 0.2215, 0.2463, 0.1932, 0.3759, 0.6094, 0.3163, 0.6108, 0.3203, 0.6394, 0.3758, 0.6399, 0.3758, 0.6399, 0.3203, 0.6394, 0.3233, 0.6937, 0.3757, 0.6956, 0.3163, 0.6108, 0.2568, 0.619, 0.2645, 0.6464, 0.3203, 0.6394, 0.3203, 0.6394, 0.2645, 0.6464, 0.282, 0.6828, 0.3233, 0.6937, 0.3128, 0.5814, 0.2509, 0.5903, 0.2568, 0.619, 0.3163, 0.6108, 0.1458, 0.2399, 0.2263, 0.2535, 0.2335, 0.2213, 0.1643, 0.1968, 0.1074, 0.6254, 0.1553, 0.6629, 0.1926, 0.6426, 0.1785, 0.6062, 0.1785, 0.6062, 0.1926, 0.6426, 0.2568, 0.619, 0.2509, 0.5903, 0.376, 0.5781, 0.3128, 0.5814, 0.3163, 0.6108, 0.3759, 0.6094, 0.0001927, 0.2136, 0.08084, 0.2279, 0.1267, 0.1741, 0.07584, 0.1584, 0.08084, 0.2279, 0.1458, 0.2399, 0.1643, 0.1968, 0.1267, 0.1741, 0.0001927, 0.6553, 0.08477, 0.6897, 0.1553, 0.6629, 0.1074, 0.6254, 0.376, 0.5457, 0.3761, 0.5104, 0.309, 0.5174, 0.3107, 0.5505, 0.3107, 0.5505, 0.309, 0.5174, 0.2427, 0.5278, 0.2461, 0.56, 0.3761, 0.5104, 0.3763, 0.4334, 0.2982, 0.4434, 0.309, 0.5174, 0.309, 0.5174, 0.2982, 0.4434, 0.2391, 0.4687, 0.2427, 0.5278, 0.1267, 0.1741, 0.1643, 0.1968, 0.1826, 0.1628, 0.1536, 0.1363, 0.1536, 0.1363, 0.1826, 0.1628, 0.2292, 0.1102, 0.2102, 0.08209, 0.1643, 0.1968, 0.2335, 0.2213, 0.246, 0.1922, 0.1826, 0.1628, 0.1826, 0.1628, 0.246, 0.1922, 0.2584, 0.1495, 0.2292, 0.1102, 0.1553, 0.6629, 0.1794, 0.6981, 0.2081, 0.6756, 0.1926, 0.6426, 0.1926, 0.6426, 0.2081, 0.6756, 0.2645, 0.6464, 0.2568, 0.619, 0.1794, 0.6981, 0.2312, 0.7539, 0.2518, 0.7241, 0.2081, 0.6756, 0.2081, 0.6756, 0.2518, 0.7241, 0.282, 0.6828, 0.2645, 0.6464, 0.1299, 0.568, 0.1737, 0.5668, 0.171, 0.5276, 0.1318, 0.5238, 0.1318, 0.5238, 0.171, 0.5276, 0.1787, 0.449, 0.141, 0.4412, 0.1737, 0.5668, 0.2461, 0.56, 0.2427, 0.5278, 0.171, 0.5276, 0.171, 0.5276, 0.2427, 0.5278, 0.2391, 0.4687, 0.1787, 0.449, 0.1054, 0.2946, 0.1163, 0.3399, 0.1547, 0.3261, 0.149, 0.2865, 0.149, 0.2865, 0.1547, 0.3261, 0.2313, 0.3174, 0.224, 0.2839, 0.1163, 0.3399, 0.145, 0.4165, 0.1794, 0.3999, 0.1547, 0.3261, 0.1547, 0.3261, 0.1794, 0.3999, 0.2314, 0.3694, 0.2313, 0.3174, 0.8564, 0.1111, 0.8589, 0.07401, 0.7898, 0.07315, 0.7854, 0.1079, 0.7854, 0.1079, 0.7898, 0.07315, 0.7191, 0.06736, 0.7129, 0.1022, 0.8589, 0.07401, 0.8637, 0.0001927, 0.7923, 0.001981, 0.7898, 0.07315, 0.7898, 0.07315, 0.7923, 0.001981, 0.7359, 0.0126, 0.7191, 0.06736, 0.8516, 0.1838, 0.7808, 0.1775, 0.7806, 0.2117, 0.8492, 0.2199, 0.8492, 0.2199, 0.7806, 0.2117, 0.7737, 0.2826, 0.8443, 0.2938, 0.7808, 0.1775, 0.7083, 0.1736, 0.7098, 0.2081, 0.7806, 0.2117, 0.7806, 0.2117, 0.7098, 0.2081, 0.7192, 0.2646, 0.7737, 0.2826, 0.8113, 0.7835, 0.8071, 0.7618, 0.7564, 0.7633, 0.7518, 0.7835, 0.8506, 0.7396, 0.9075, 0.7361, 0.8709, 0.6875, 0.8526, 0.6889, 0.07584, 0.1584, 0.1267, 0.1741, 0.1536, 0.1363, 0.1241, 0.1069, 0.1241, 0.1069, 0.1536, 0.1363, 0.2102, 0.08209, 0.1901, 0.05117, 0.9416, 0.6027, 0.8964, 0.5878, 0.8666, 0.6519, 0.8778, 0.6526, 0.05239, 0.2909, 0.07761, 0.355, 0.1163, 0.3399, 0.1054, 0.2946, 0.3023, 0.2549, 0.3001, 0.2283, 0.2996, 0.2283, 0.3018, 0.2548, 0.07761, 0.355, 0.1106, 0.433, 0.145, 0.4165, 0.1163, 0.3399, 0.782, 0.1422, 0.7854, 0.1079, 0.7129, 0.1022, 0.7083, 0.1373, 0.1467, 0.725, 0.2092, 0.7845, 0.2312, 0.7539, 0.1794, 0.6981, 0.3754, 0.8402, 0.3755, 0.7951, 0.2987, 0.7852, 0.2852, 0.824, 0.8141, 0.5867, 0.7693, 0.6007, 0.8304, 0.6526, 0.8435, 0.6513, 0.854, 0.147, 0.8564, 0.1111, 0.7854, 0.1079, 0.782, 0.1422, 0.0887, 0.5198, 0.1318, 0.5238, 0.141, 0.4412, 0.1014, 0.4334, 0.08477, 0.6897, 0.1467, 0.725, 0.1794, 0.6981, 0.1553, 0.6629, 0.8964, 0.5878, 0.8556, 0.5867, 0.8557, 0.6517, 0.8666, 0.6519, 0.356, 0.0001927, 0.2665, 0.01466, 0.2787, 0.05262, 0.3558, 0.04386, 0.782, 0.1422, 0.7083, 0.1373, 0.7083, 0.1736, 0.7808, 0.1775, 0.05488, 0.5822, 0.1299, 0.568, 0.1318, 0.5238, 0.0887, 0.5198, 0.7693, 0.6007, 0.7518, 0.7024, 0.819, 0.677, 0.8304, 0.6526, 0.2665, 0.01466, 0.1901, 0.05117, 0.2102, 0.08209, 0.2787, 0.05262, 0.2852, 0.824, 0.2987, 0.7852, 0.2312, 0.7539, 0.2092, 0.7845, 0.854, 0.147, 0.782, 0.1422, 0.7808, 0.1775, 0.8516, 0.1838, 0.7972, 0.73, 0.8506, 0.7396, 0.8526, 0.6889, 0.8361, 0.6852, 0.3755, 0.7951, 0.3756, 0.7574, 0.3101, 0.7521, 0.2987, 0.7852, 0.2987, 0.7852, 0.3101, 0.7521, 0.2518, 0.7241, 0.2312, 0.7539, 0.3756, 0.7574, 0.3757, 0.6956, 0.3233, 0.6937, 0.3101, 0.7521, 0.3101, 0.7521, 0.3233, 0.6937, 0.282, 0.6828, 0.2518, 0.7241, 0.3558, 0.04386, 0.2787, 0.05262, 0.2896, 0.0869, 0.3555, 0.08247, 0.3555, 0.08247, 0.2896, 0.0869, 0.3009, 0.1455, 0.3553, 0.1444, 0.2787, 0.05262, 0.2102, 0.08209, 0.2292, 0.1102, 0.2896, 0.0869, 0.2896, 0.0869, 0.2292, 0.1102, 0.2584, 0.1495, 0.3009, 0.1455, 0.7636, 0.3757, 0.7129, 0.3741, 0.7176, 0.3944, 0.7594, 0.3975, 0.2968, 0.2007, 0.246, 0.1922, 0.2463, 0.1932, 0.2963, 0.2012, 0.2934, 0.2853, 0.3023, 0.2549, 0.3018, 0.2548, 0.2928, 0.2851, 0.2313, 0.3174, 0.2822, 0.3166, 0.2819, 0.3157, 0.2317, 0.3168, 0.8071, 0.7618, 0.8029, 0.74, 0.7611, 0.7431, 0.7564, 0.7633, 0.957, 0.7098, 0.9416, 0.6027, 0.8778, 0.6526, 0.889, 0.6796, 0.3001, 0.2283, 0.2968, 0.2007, 0.2963, 0.2012, 0.2996, 0.2283, 0.9075, 0.7361, 0.957, 0.7098, 0.889, 0.6796, 0.8709, 0.6875, 0.1458, 0.2399, 0.149, 0.2865, 0.224, 0.2839, 0.2263, 0.2535, 0.08084, 0.2279, 0.1054, 0.2946, 0.149, 0.2865, 0.1458, 0.2399, 0.1785, 0.6062, 0.2509, 0.5903, 0.2461, 0.56, 0.1737, 0.5668, 0.1074, 0.6254, 0.1785, 0.6062, 0.1737, 0.5668, 0.1299, 0.568, 0.3128, 0.5814, 0.3107, 0.5505, 0.2461, 0.56, 0.2509, 0.5903, 0.376, 0.5781, 0.376, 0.5457, 0.3107, 0.5505, 0.3128, 0.5814, 0.2263, 0.2535, 0.224, 0.2839, 0.2246, 0.2839, 0.2268, 0.2536, 0.3548, 0.258, 0.3023, 0.2549, 0.2934, 0.2853, 0.3548, 0.2909, 0.3549, 0.2277, 0.355, 0.2011, 0.4131, 0.2011, 0.4097, 0.2286, 0.4761, 0.2229, 0.483, 0.254, 0.4824, 0.2541, 0.4755, 0.2231, 0.355, 0.2011, 0.3553, 0.1444, 0.4096, 0.146, 0.4131, 0.2011, 0.4131, 0.2011, 0.4096, 0.146, 0.452, 0.1503, 0.4641, 0.1931, 0.3548, 0.2909, 0.4161, 0.2855, 0.427, 0.3168, 0.3547, 0.3217, 0.3547, 0.3217, 0.427, 0.3168, 0.4304, 0.3852, 0.3546, 0.3955, 0.485, 0.284, 0.4787, 0.3177, 0.4782, 0.317, 0.4844, 0.284, 0.427, 0.3168, 0.4787, 0.3177, 0.4783, 0.3696, 0.4304, 0.3852, 0.8525, 0.5864, 0.811, 0.5852, 0.8421, 0.5215, 0.8543, 0.5214, 0.7518, 0.468, 0.7979, 0.4416, 0.8356, 0.4874, 0.8183, 0.4951, 0.7524, 0.2942, 0.7479, 0.3535, 0.7281, 0.3474, 0.7303, 0.2967, 0.427, 0.3168, 0.4161, 0.2855, 0.4167, 0.2853, 0.4274, 0.3159, 0.7079, 0.2152, 0.6562, 0.2915, 0.6037, 0.2951, 0.6281, 0.2292, 0.3548, 0.258, 0.3549, 0.2277, 0.4097, 0.2286, 0.4074, 0.2551, 0.7514, 0.6569, 0.6443, 0.6266, 0.622, 0.5691, 0.697, 0.5836, 0.4641, 0.1931, 0.4761, 0.2229, 0.4755, 0.2231, 0.4638, 0.1941, 0.3759, 0.6094, 0.4355, 0.611, 0.4314, 0.6396, 0.3758, 0.6399, 0.3758, 0.6399, 0.4314, 0.6396, 0.4282, 0.6943, 0.3757, 0.6956, 0.4355, 0.611, 0.4949, 0.6195, 0.4873, 0.6472, 0.4314, 0.6396, 0.4314, 0.6396, 0.4873, 0.6472, 0.4723, 0.6899, 0.4282, 0.6943, 0.4391, 0.5817, 0.5009, 0.5909, 0.4949, 0.6195, 0.4355, 0.611, 0.5636, 0.2408, 0.4835, 0.2539, 0.4765, 0.2228, 0.5455, 0.1981, 0.6443, 0.6266, 0.5963, 0.6639, 0.559, 0.6434, 0.5733, 0.6071, 0.5733, 0.6071, 0.559, 0.6434, 0.4949, 0.6195, 0.5009, 0.5909, 0.376, 0.5781, 0.4391, 0.5817, 0.4355, 0.611, 0.3759, 0.6094, 0.7079, 0.2152, 0.6281, 0.2292, 0.5829, 0.1758, 0.6334, 0.1605, 0.6281, 0.2292, 0.5636, 0.2408, 0.5455, 0.1981, 0.5829, 0.1758, 0.7514, 0.6569, 0.6667, 0.6909, 0.5963, 0.6639, 0.6443, 0.6266, 0.376, 0.5457, 0.3761, 0.5104, 0.4432, 0.5177, 0.4414, 0.5508, 0.4414, 0.5508, 0.4432, 0.5177, 0.5095, 0.5284, 0.5059, 0.5606, 0.3761, 0.5104, 0.3763, 0.4334, 0.4544, 0.4438, 0.4432, 0.5177, 0.4432, 0.5177, 0.4544, 0.4438, 0.5133, 0.4693, 0.5095, 0.5284, 0.5829, 0.1758, 0.5455, 0.1981, 0.5275, 0.1642, 0.5565, 0.138, 0.5565, 0.138, 0.5275, 0.1642, 0.4814, 0.1114, 0.5007, 0.08356, 0.5455, 0.1981, 0.4765, 0.2228, 0.4641, 0.1931, 0.5275, 0.1642, 0.5275, 0.1642, 0.4641, 0.1931, 0.452, 0.1503, 0.4814, 0.1114, 0.5963, 0.6639, 0.572, 0.699, 0.5433, 0.6763, 0.559, 0.6434, 0.559, 0.6434, 0.5433, 0.6763, 0.4873, 0.6472, 0.4949, 0.6195, 0.572, 0.699, 0.52, 0.7544, 0.5009, 0.7281, 0.5433, 0.6763, 0.5433, 0.6763, 0.5009, 0.7281, 0.4723, 0.6899, 0.4873, 0.6472, 0.622, 0.5691, 0.5783, 0.5677, 0.5811, 0.5286, 0.62, 0.525, 0.62, 0.525, 0.5811, 0.5286, 0.5738, 0.4499, 0.6111, 0.4424, 0.5783, 0.5677, 0.5059, 0.5606, 0.5095, 0.5284, 0.5811, 0.5286, 0.5811, 0.5286, 0.5095, 0.5284, 0.5133, 0.4693, 0.5738, 0.4499, 0.6037, 0.2951, 0.5932, 0.3403, 0.5546, 0.3264, 0.5603, 0.287, 0.5603, 0.287, 0.5546, 0.3264, 0.4787, 0.3177, 0.4855, 0.2841, 0.5932, 0.3403, 0.5647, 0.4164, 0.5301, 0.3998, 0.5546, 0.3264, 0.5546, 0.3264, 0.5301, 0.3998, 0.4783, 0.3696, 0.4787, 0.3177, 0.8564, 0.1111, 0.8589, 0.07401, 0.9275, 0.08225, 0.9272, 0.1172, 0.9272, 0.1172, 0.9275, 0.08225, 0.9983, 0.08582, 0.9998, 0.1216, 0.8589, 0.07401, 0.8637, 0.0001927, 0.9344, 0.01138, 0.9275, 0.08225, 0.9275, 0.08225, 0.9344, 0.01138, 0.9888, 0.02932, 0.9983, 0.08582, 0.8516, 0.1838, 0.9226, 0.1869, 0.9183, 0.2208, 0.8492, 0.2199, 0.8492, 0.2199, 0.9183, 0.2208, 0.9158, 0.292, 0.8443, 0.2938, 0.9226, 0.1869, 0.995, 0.193, 0.989, 0.2266, 0.9183, 0.2208, 0.9183, 0.2208, 0.989, 0.2266, 0.9722, 0.2813, 0.9158, 0.292, 0.7524, 0.2942, 0.7738, 0.3, 0.7684, 0.3504, 0.7479, 0.3535, 0.8516, 0.4334, 0.9083, 0.4384, 0.8704, 0.4861, 0.8522, 0.4842, 0.6334, 0.1605, 0.5829, 0.1758, 0.5565, 0.138, 0.586, 0.1091, 0.586, 0.1091, 0.5565, 0.138, 0.5007, 0.08356, 0.521, 0.05299, 0.9389, 0.5727, 0.8933, 0.5864, 0.8653, 0.5215, 0.8764, 0.5211, 0.6562, 0.2915, 0.6321, 0.3555, 0.5932, 0.3403, 0.6037, 0.2951, 0.4074, 0.2551, 0.4097, 0.2286, 0.4102, 0.2287, 0.4079, 0.255, 0.6321, 0.3555, 0.5994, 0.433, 0.5647, 0.4164, 0.5932, 0.3403, 0.9261, 0.1517, 0.9272, 0.1172, 0.9998, 0.1216, 0.9998, 0.1576, 0.6045, 0.726, 0.5418, 0.7852, 0.52, 0.7544, 0.572, 0.699, 0.3754, 0.8402, 0.3755, 0.7951, 0.4539, 0.7811, 0.4657, 0.8244, 0.811, 0.5852, 0.7666, 0.5701, 0.8291, 0.5199, 0.8421, 0.5215, 0.854, 0.147, 0.8564, 0.1111, 0.9272, 0.1172, 0.9261, 0.1517, 0.6624, 0.5213, 0.62, 0.525, 0.6111, 0.4424, 0.6501, 0.4348, 0.6667, 0.6909, 0.6045, 0.726, 0.572, 0.699, 0.5963, 0.6639, 0.8933, 0.5864, 0.8525, 0.5864, 0.8543, 0.5214, 0.8653, 0.5215, 0.356, 0.0001927, 0.4452, 0.0157, 0.4326, 0.05346, 0.3558, 0.04386, 0.9261, 0.1517, 0.9998, 0.1576, 0.995, 0.193, 0.9226, 0.1869, 0.697, 0.5836, 0.622, 0.5691, 0.62, 0.525, 0.6624, 0.5213, 0.7666, 0.5701, 0.7518, 0.468, 0.8183, 0.4951, 0.8291, 0.5199, 0.4452, 0.0157, 0.521, 0.05299, 0.5007, 0.08356, 0.4326, 0.05346, 0.4657, 0.8244, 0.4539, 0.7811, 0.52, 0.7544, 0.5418, 0.7852, 0.854, 0.147, 0.9261, 0.1517, 0.9226, 0.1869, 0.8516, 0.1838, 0.7979, 0.4416, 0.8516, 0.4334, 0.8522, 0.4842, 0.8356, 0.4874, 0.3755, 0.7951, 0.3756, 0.7574, 0.4411, 0.7523, 0.4539, 0.7811, 0.4539, 0.7811, 0.4411, 0.7523, 0.5009, 0.7281, 0.52, 0.7544, 0.3756, 0.7574, 0.3757, 0.6956, 0.4282, 0.6943, 0.4411, 0.7523, 0.4411, 0.7523, 0.4282, 0.6943, 0.4723, 0.6899, 0.5009, 0.7281, 0.3558, 0.04386, 0.4326, 0.05346, 0.4214, 0.08757, 0.3555, 0.08247, 0.3555, 0.08247, 0.4214, 0.08757, 0.4096, 0.146, 0.3553, 0.1444, 0.4326, 0.05346, 0.5007, 0.08356, 0.4814, 0.1114, 0.4214, 0.08757, 0.4214, 0.08757, 0.4814, 0.1114, 0.452, 0.1503, 0.4096, 0.146, 0.7303, 0.2967, 0.7281, 0.3474, 0.7083, 0.3412, 0.7083, 0.2993, 0.4131, 0.2011, 0.4641, 0.1931, 0.4638, 0.1941, 0.4136, 0.2017, 0.4161, 0.2855, 0.4074, 0.2551, 0.4079, 0.255, 0.4167, 0.2853, 0.4787, 0.3177, 0.427, 0.3168, 0.4274, 0.3159, 0.4782, 0.317, 0.7738, 0.3, 0.7952, 0.3058, 0.789, 0.3472, 0.7684, 0.3504, 0.9572, 0.466, 0.9389, 0.5727, 0.8764, 0.5211, 0.8884, 0.4944, 0.4097, 0.2286, 0.4131, 0.2011, 0.4136, 0.2017, 0.4102, 0.2287, 0.9083, 0.4384, 0.9572, 0.466, 0.8884, 0.4944, 0.8704, 0.4861, 0.5636, 0.2408, 0.5603, 0.287, 0.4855, 0.2841, 0.4835, 0.2539, 0.6281, 0.2292, 0.6037, 0.2951, 0.5603, 0.287, 0.5636, 0.2408, 0.5733, 0.6071, 0.5009, 0.5909, 0.5059, 0.5606, 0.5783, 0.5677, 0.6443, 0.6266, 0.5733, 0.6071, 0.5783, 0.5677, 0.622, 0.5691, 0.4391, 0.5817, 0.4414, 0.5508, 0.5059, 0.5606, 0.5009, 0.5909, 0.376, 0.5781, 0.376, 0.5457, 0.4414, 0.5508, 0.4391, 0.5817, 0.483, 0.254, 0.485, 0.284, 0.4844, 0.284, 0.4824, 0.2541, 0.3548, 0.258, 0.4074, 0.2551, 0.4161, 0.2855, 0.3548, 0.2909, 0.3549, 0.2277, 0.3001, 0.2283, 0.2968, 0.2007, 0.355, 0.2011, 0.2335, 0.2213, 0.2341, 0.2215, 0.2268, 0.2536, 0.2263, 0.2535, 0.355, 0.2011, 0.2968, 0.2007, 0.3009, 0.1455, 0.3553, 0.1444, 0.2968, 0.2007, 0.246, 0.1922, 0.2584, 0.1495, 0.3009, 0.1455, 0.3548, 0.2909, 0.3547, 0.3217, 0.2822, 0.3166, 0.2934, 0.2853, 0.3547, 0.3217, 0.3546, 0.3955, 0.279, 0.3849, 0.2822, 0.3166, 0.224, 0.2839, 0.2246, 0.2839, 0.2317, 0.3168, 0.2313, 0.3174, 0.2822, 0.3166, 0.279, 0.3849, 0.2314, 0.3694, 0.2313, 0.3174, 0.8556, 0.5867, 0.8557, 0.6517, 0.8435, 0.6513, 0.8141, 0.5867, 0.7518, 0.7024, 0.819, 0.677, 0.8361, 0.6852, 0.7972, 0.73, 0.7678, 0.3539, 0.7636, 0.3757, 0.7129, 0.3741, 0.7083, 0.3539, 0.2822, 0.3166, 0.2819, 0.3157, 0.2928, 0.2851, 0.2934, 0.2853, 0.0001927, 0.2136, 0.08084, 0.2279, 0.1054, 0.2946, 0.05239, 0.2909, 0.3548, 0.258, 0.3023, 0.2549, 0.3001, 0.2283, 0.3549, 0.2277, 0.0001927, 0.6553, 0.05488, 0.5822, 0.1299, 0.568, 0.1074, 0.6254, 0.246, 0.1922, 0.2463, 0.1932, 0.2341, 0.2215, 0.2335, 0.2213, 0.3759, 0.6094, 0.3758, 0.6399, 0.3203, 0.6394, 0.3163, 0.6108, 0.3758, 0.6399, 0.3757, 0.6956, 0.3233, 0.6937, 0.3203, 0.6394, 0.3163, 0.6108, 0.3203, 0.6394, 0.2645, 0.6464, 0.2568, 0.619, 0.3203, 0.6394, 0.3233, 0.6937, 0.282, 0.6828, 0.2645, 0.6464, 0.3128, 0.5814, 0.3163, 0.6108, 0.2568, 0.619, 0.2509, 0.5903, 0.1458, 0.2399, 0.1643, 0.1968, 0.2335, 0.2213, 0.2263, 0.2535, 0.1074, 0.6254, 0.1785, 0.6062, 0.1926, 0.6426, 0.1553, 0.6629, 0.1785, 0.6062, 0.2509, 0.5903, 0.2568, 0.619, 0.1926, 0.6426, 0.376, 0.5781, 0.3759, 0.6094, 0.3163, 0.6108, 0.3128, 0.5814, 0.0001927, 0.2136, 0.07584, 0.1584, 0.1267, 0.1741, 0.08084, 0.2279, 0.08084, 0.2279, 0.1267, 0.1741, 0.1643, 0.1968, 0.1458, 0.2399, 0.0001927, 0.6553, 0.1074, 0.6254, 0.1553, 0.6629, 0.08477, 0.6897, 0.376, 0.5457, 0.3107, 0.5505, 0.309, 0.5174, 0.3761, 0.5104, 0.3107, 0.5505, 0.2461, 0.56, 0.2427, 0.5278, 0.309, 0.5174, 0.3761, 0.5104, 0.309, 0.5174, 0.2982, 0.4434, 0.3763, 0.4334, 0.309, 0.5174, 0.2427, 0.5278, 0.2391, 0.4687, 0.2982, 0.4434, 0.1267, 0.1741, 0.1536, 0.1363, 0.1826, 0.1628, 0.1643, 0.1968, 0.1536, 0.1363, 0.2102, 0.08209, 0.2292, 0.1102, 0.1826, 0.1628, 0.1643, 0.1968, 0.1826, 0.1628, 0.246, 0.1922, 0.2335, 0.2213, 0.1826, 0.1628, 0.2292, 0.1102, 0.2584, 0.1495, 0.246, 0.1922, 0.1553, 0.6629, 0.1926, 0.6426, 0.2081, 0.6756, 0.1794, 0.6981, 0.1926, 0.6426, 0.2568, 0.619, 0.2645, 0.6464, 0.2081, 0.6756, 0.1794, 0.6981, 0.2081, 0.6756, 0.2518, 0.7241, 0.2312, 0.7539, 0.2081, 0.6756, 0.2645, 0.6464, 0.282, 0.6828, 0.2518, 0.7241, 0.1299, 0.568, 0.1318, 0.5238, 0.171, 0.5276, 0.1737, 0.5668, 0.1318, 0.5238, 0.141, 0.4412, 0.1787, 0.449, 0.171, 0.5276, 0.1737, 0.5668, 0.171, 0.5276, 0.2427, 0.5278, 0.2461, 0.56, 0.171, 0.5276, 0.1787, 0.449, 0.2391, 0.4687, 0.2427, 0.5278, 0.1054, 0.2946, 0.149, 0.2865, 0.1547, 0.3261, 0.1163, 0.3399, 0.149, 0.2865, 0.224, 0.2839, 0.2313, 0.3174, 0.1547, 0.3261, 0.1163, 0.3399, 0.1547, 0.3261, 0.1794, 0.3999, 0.145, 0.4165, 0.1547, 0.3261, 0.2313, 0.3174, 0.2314, 0.3694, 0.1794, 0.3999, 0.8564, 0.1111, 0.7854, 0.1079, 0.7898, 0.07315, 0.8589, 0.07401, 0.7854, 0.1079, 0.7129, 0.1022, 0.7191, 0.06736, 0.7898, 0.07315, 0.8589, 0.07401, 0.7898, 0.07315, 0.7923, 0.001981, 0.8637, 0.0001927, 0.7898, 0.07315, 0.7191, 0.06736, 0.7359, 0.0126, 0.7923, 0.001981, 0.8516, 0.1838, 0.8492, 0.2199, 0.7806, 0.2117, 0.7808, 0.1775, 0.8492, 0.2199, 0.8443, 0.2938, 0.7737, 0.2826, 0.7806, 0.2117, 0.7808, 0.1775, 0.7806, 0.2117, 0.7098, 0.2081, 0.7083, 0.1736, 0.7806, 0.2117, 0.7737, 0.2826, 0.7192, 0.2646, 0.7098, 0.2081, 0.8113, 0.7835, 0.7518, 0.7835, 0.7564, 0.7633, 0.8071, 0.7618, 0.8506, 0.7396, 0.8526, 0.6889, 0.8709, 0.6875, 0.9075, 0.7361, 0.07584, 0.1584, 0.1241, 0.1069, 0.1536, 0.1363, 0.1267, 0.1741, 0.1241, 0.1069, 0.1901, 0.05117, 0.2102, 0.08209, 0.1536, 0.1363, 0.9416, 0.6027, 0.8778, 0.6526, 0.8666, 0.6519, 0.8964, 0.5878, 0.05239, 0.2909, 0.1054, 0.2946, 0.1163, 0.3399, 0.07761, 0.355, 0.3023, 0.2549, 0.3018, 0.2548, 0.2996, 0.2283, 0.3001, 0.2283, 0.07761, 0.355, 0.1163, 0.3399, 0.145, 0.4165, 0.1106, 0.433, 0.782, 0.1422, 0.7083, 0.1373, 0.7129, 0.1022, 0.7854, 0.1079, 0.1467, 0.725, 0.1794, 0.6981, 0.2312, 0.7539, 0.2092, 0.7845, 0.3754, 0.8402, 0.2852, 0.824, 0.2987, 0.7852, 0.3755, 0.7951, 0.8141, 0.5867, 0.8435, 0.6513, 0.8304, 0.6526, 0.7693, 0.6007, 0.854, 0.147, 0.782, 0.1422, 0.7854, 0.1079, 0.8564, 0.1111, 0.0887, 0.5198, 0.1014, 0.4334, 0.141, 0.4412, 0.1318, 0.5238, 0.08477, 0.6897, 0.1553, 0.6629, 0.1794, 0.6981, 0.1467, 0.725, 0.8964, 0.5878, 0.8666, 0.6519, 0.8557, 0.6517, 0.8556, 0.5867, 0.356, 0.0001927, 0.3558, 0.04386, 0.2787, 0.05262, 0.2665, 0.01466, 0.782, 0.1422, 0.7808, 0.1775, 0.7083, 0.1736, 0.7083, 0.1373, 0.05488, 0.5822, 0.0887, 0.5198, 0.1318, 0.5238, 0.1299, 0.568, 0.7693, 0.6007, 0.8304, 0.6526, 0.819, 0.677, 0.7518, 0.7024, 0.2665, 0.01466, 0.2787, 0.05262, 0.2102, 0.08209, 0.1901, 0.05117, 0.2852, 0.824, 0.2092, 0.7845, 0.2312, 0.7539, 0.2987, 0.7852, 0.854, 0.147, 0.8516, 0.1838, 0.7808, 0.1775, 0.782, 0.1422, 0.7972, 0.73, 0.8361, 0.6852, 0.8526, 0.6889, 0.8506, 0.7396, 0.3755, 0.7951, 0.2987, 0.7852, 0.3101, 0.7521, 0.3756, 0.7574, 0.2987, 0.7852, 0.2312, 0.7539, 0.2518, 0.7241, 0.3101, 0.7521, 0.3756, 0.7574, 0.3101, 0.7521, 0.3233, 0.6937, 0.3757, 0.6956, 0.3101, 0.7521, 0.2518, 0.7241, 0.282, 0.6828, 0.3233, 0.6937, 0.3558, 0.04386, 0.3555, 0.08247, 0.2896, 0.0869, 0.2787, 0.05262, 0.3555, 0.08247, 0.3553, 0.1444, 0.3009, 0.1455, 0.2896, 0.0869, 0.2787, 0.05262, 0.2896, 0.0869, 0.2292, 0.1102, 0.2102, 0.08209, 0.2896, 0.0869, 0.3009, 0.1455, 0.2584, 0.1495, 0.2292, 0.1102, 0.7636, 0.3757, 0.7594, 0.3975, 0.7176, 0.3944, 0.7129, 0.3741, 0.2968, 0.2007, 0.2963, 0.2012, 0.2463, 0.1932, 0.246, 0.1922, 0.2934, 0.2853, 0.2928, 0.2851, 0.3018, 0.2548, 0.3023, 0.2549, 0.2313, 0.3174, 0.2317, 0.3168, 0.2819, 0.3157, 0.2822, 0.3166, 0.8071, 0.7618, 0.7564, 0.7633, 0.7611, 0.7431, 0.8029, 0.74, 0.957, 0.7098, 0.889, 0.6796, 0.8778, 0.6526, 0.9416, 0.6027, 0.3001, 0.2283, 0.2996, 0.2283, 0.2963, 0.2012, 0.2968, 0.2007, 0.9075, 0.7361, 0.8709, 0.6875, 0.889, 0.6796, 0.957, 0.7098, 0.1458, 0.2399, 0.2263, 0.2535, 0.224, 0.2839, 0.149, 0.2865, 0.08084, 0.2279, 0.1458, 0.2399, 0.149, 0.2865, 0.1054, 0.2946, 0.1785, 0.6062, 0.1737, 0.5668, 0.2461, 0.56, 0.2509, 0.5903, 0.1074, 0.6254, 0.1299, 0.568, 0.1737, 0.5668, 0.1785, 0.6062, 0.3128, 0.5814, 0.2509, 0.5903, 0.2461, 0.56, 0.3107, 0.5505, 0.376, 0.5781, 0.3128, 0.5814, 0.3107, 0.5505, 0.376, 0.5457, 0.2263, 0.2535, 0.2268, 0.2536, 0.2246, 0.2839, 0.224, 0.2839, 0.3548, 0.258, 0.3548, 0.2909, 0.2934, 0.2853, 0.3023, 0.2549])
me_charactermaterial.materials.append(mat_charactermaterial)
me_charactermaterial.use_remesh_preserve_volume = False
me_charactermaterial.use_remesh_preserve_attributes = False
me_charactermaterial.use_mirror_vertex_groups = False
me_charactermaterial.update()

# ---- objects
ob_charactermesh = bpy.data.objects.new('characterMesh', me_charactermaterial)

# ---- transforms, parenting, visibility, modifiers, constraints
ob_charactermesh.location = (0.0, 0.0, 0.0)
ob_charactermesh.lock_rotations_4d = False
ob_charactermesh.empty_display_type = 'ARROWS'
ob_charactermesh.lineart.crease_threshold = 0.0

# ---- collection membership
col_collection_1.objects.link(ob_charactermesh)

# ---- scene / render settings (as saved in the file)
scene.frame_start = 1; scene.frame_end = 250; scene.frame_set(53)
scene.render.engine = 'BLENDER_EEVEE_NEXT'
scene.render.resolution_percentage = 50
scene.render.dither_intensity = 0.0
scene.cycles.use_denoising = False
scene.cycles.samples = 10
scene.cycles.sampling_pattern = 'TABULATED_SOBOL'
scene.cycles.light_sampling_threshold = 0.0
scene.cycles.use_adaptive_sampling = False
scene.cycles.use_light_tree = False
scene.cycles.blur_glossy = 0.0
scene.cycles.pixel_filter_type = 'GAUSSIAN'
scene.cycles.sample_clamp_indirect = 0.0
scene.view_settings.view_transform = 'Standard'
bpy.context.view_layer.update()

# ---- added for rendering (the .blend has no active camera and no usable light): camera, sun
cam_auto = bpy.data.cameras.new('AutoCamera')
cam_auto.lens = 50.0
cam_auto.sensor_width = 36.0
cam_auto.clip_end = 1000.0
ob_auto_camera = bpy.data.objects.new('AutoCamera', cam_auto)
scene.collection.objects.link(ob_auto_camera)
ob_auto_camera.location = (3.3858, -4.06296, 3.64803)
ob_auto_camera.rotation_euler = (1.09748, -7.21219e-08, 0.694738)
scene.camera = ob_auto_camera
light_auto_sun = bpy.data.lights.new('AutoSun', 'SUN')
light_auto_sun.energy = 3.0
light_auto_sun.angle = 0.0523599
ob_auto_sun = bpy.data.objects.new('AutoSun', light_auto_sun)
scene.collection.objects.link(ob_auto_sun)
ob_auto_sun.rotation_euler = (0.872665, 0.174533, 0.523599)
bpy.context.view_layer.update()
